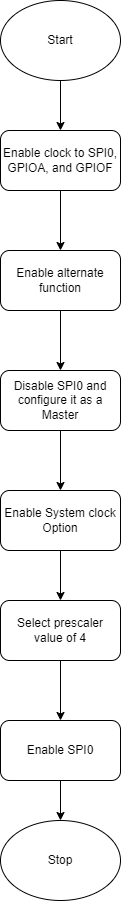

The diagram above was exported from draw.io. Its source (the exported page's mxGraphModel, read from the mxfile embedded in the PNG):
<mxGraphModel dx="1290" dy="557" grid="1" gridSize="10" guides="1" tooltips="1" connect="1" arrows="1" fold="1" page="1" pageScale="1" pageWidth="850" pageHeight="1100" math="0" shadow="0">
  <root>
    <mxCell id="0" />
    <mxCell id="1" parent="0" />
    <mxCell id="o3czfkUA580Gy_m87ohv-9" value="" style="edgeStyle=orthogonalEdgeStyle;rounded=0;orthogonalLoop=1;jettySize=auto;html=1;" edge="1" parent="1" source="o3czfkUA580Gy_m87ohv-1" target="o3czfkUA580Gy_m87ohv-2">
      <mxGeometry relative="1" as="geometry" />
    </mxCell>
    <mxCell id="o3czfkUA580Gy_m87ohv-1" value="Start" style="ellipse;whiteSpace=wrap;html=1;" vertex="1" parent="1">
      <mxGeometry x="365" y="30" width="120" height="80" as="geometry" />
    </mxCell>
    <mxCell id="o3czfkUA580Gy_m87ohv-10" value="" style="edgeStyle=orthogonalEdgeStyle;rounded=0;orthogonalLoop=1;jettySize=auto;html=1;" edge="1" parent="1" source="o3czfkUA580Gy_m87ohv-2" target="o3czfkUA580Gy_m87ohv-3">
      <mxGeometry relative="1" as="geometry" />
    </mxCell>
    <mxCell id="o3czfkUA580Gy_m87ohv-2" value="Enable clock to SPI0, GPIOA, and GPIOF" style="rounded=1;whiteSpace=wrap;html=1;" vertex="1" parent="1">
      <mxGeometry x="365" y="160" width="120" height="60" as="geometry" />
    </mxCell>
    <mxCell id="o3czfkUA580Gy_m87ohv-11" value="" style="edgeStyle=orthogonalEdgeStyle;rounded=0;orthogonalLoop=1;jettySize=auto;html=1;" edge="1" parent="1" source="o3czfkUA580Gy_m87ohv-3" target="o3czfkUA580Gy_m87ohv-4">
      <mxGeometry relative="1" as="geometry" />
    </mxCell>
    <mxCell id="o3czfkUA580Gy_m87ohv-3" value="Enable&amp;nbsp;alternate function" style="rounded=1;whiteSpace=wrap;html=1;" vertex="1" parent="1">
      <mxGeometry x="365" y="280" width="120" height="60" as="geometry" />
    </mxCell>
    <mxCell id="o3czfkUA580Gy_m87ohv-12" value="" style="edgeStyle=orthogonalEdgeStyle;rounded=0;orthogonalLoop=1;jettySize=auto;html=1;" edge="1" parent="1" source="o3czfkUA580Gy_m87ohv-4" target="o3czfkUA580Gy_m87ohv-5">
      <mxGeometry relative="1" as="geometry" />
    </mxCell>
    <mxCell id="o3czfkUA580Gy_m87ohv-4" value="Disable SPI0 and configure it as a Master" style="rounded=1;whiteSpace=wrap;html=1;" vertex="1" parent="1">
      <mxGeometry x="365" y="400" width="120" height="60" as="geometry" />
    </mxCell>
    <mxCell id="o3czfkUA580Gy_m87ohv-13" value="" style="edgeStyle=orthogonalEdgeStyle;rounded=0;orthogonalLoop=1;jettySize=auto;html=1;" edge="1" parent="1" source="o3czfkUA580Gy_m87ohv-5" target="o3czfkUA580Gy_m87ohv-6">
      <mxGeometry relative="1" as="geometry" />
    </mxCell>
    <mxCell id="o3czfkUA580Gy_m87ohv-5" value="Enable System clock Option" style="rounded=1;whiteSpace=wrap;html=1;" vertex="1" parent="1">
      <mxGeometry x="365" y="520" width="120" height="60" as="geometry" />
    </mxCell>
    <mxCell id="o3czfkUA580Gy_m87ohv-14" value="" style="edgeStyle=orthogonalEdgeStyle;rounded=0;orthogonalLoop=1;jettySize=auto;html=1;" edge="1" parent="1" source="o3czfkUA580Gy_m87ohv-6" target="o3czfkUA580Gy_m87ohv-7">
      <mxGeometry relative="1" as="geometry" />
    </mxCell>
    <mxCell id="o3czfkUA580Gy_m87ohv-6" value="Select prescaler value of 4" style="rounded=1;whiteSpace=wrap;html=1;" vertex="1" parent="1">
      <mxGeometry x="365" y="630" width="120" height="60" as="geometry" />
    </mxCell>
    <mxCell id="o3czfkUA580Gy_m87ohv-15" value="" style="edgeStyle=orthogonalEdgeStyle;rounded=0;orthogonalLoop=1;jettySize=auto;html=1;" edge="1" parent="1" source="o3czfkUA580Gy_m87ohv-7" target="o3czfkUA580Gy_m87ohv-8">
      <mxGeometry relative="1" as="geometry" />
    </mxCell>
    <mxCell id="o3czfkUA580Gy_m87ohv-7" value="Enable SPI0" style="rounded=1;whiteSpace=wrap;html=1;" vertex="1" parent="1">
      <mxGeometry x="365" y="750" width="120" height="60" as="geometry" />
    </mxCell>
    <mxCell id="o3czfkUA580Gy_m87ohv-8" value="Stop" style="ellipse;whiteSpace=wrap;html=1;" vertex="1" parent="1">
      <mxGeometry x="365" y="850" width="120" height="80" as="geometry" />
    </mxCell>
  </root>
</mxGraphModel>